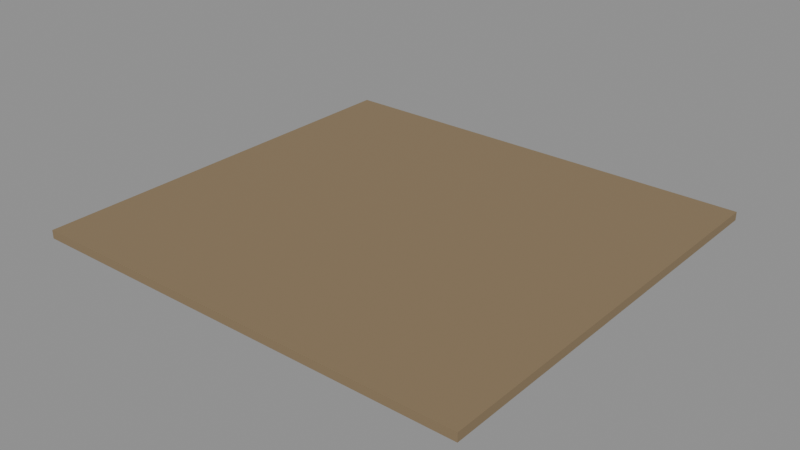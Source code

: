 # Source: e2101_after.blend  (saved by Blender 5.2.44; exported with 4.5.12 LTS)
import bpy
from mathutils import Matrix  # noqa: F401  (used for matrix-valued properties, if any)

bpy.ops.wm.read_factory_settings(use_empty=True)
scene = bpy.context.scene
scene.name = 'Scene'

# ---- materials (node trees are filled in below, after node groups)
mat_cesped = bpy.data.materials.new('Cesped')

# ---- material node trees
mat_cesped.use_nodes = True; mat_cesped.node_tree.nodes.clear()
_N = mat_cesped.node_tree.nodes; _L = mat_cesped.node_tree.links
n0 = _N.new('ShaderNodeBsdfPrincipled'); n0.name = 'Principled BSDF'; n0.location = (-200, 100)
n0.inputs[0].default_value = (0.25, 0.18, 0.1, 1.0)
n0.inputs[2].default_value = 0.9
n0.inputs[3].default_value = 1.45
n0.inputs[10].default_value = 0.005
n1 = _N.new('ShaderNodeOutputMaterial'); n1.name = 'Material Output'; n1.location = (200, 100)
_L.new(n0.outputs[0], n1.inputs[0])
n1.is_active_output = True

# ---- meshes
me_jardincesped_cuerpo_mesh = bpy.data.meshes.new('JardinCesped_Cuerpo_mesh')
me_jardincesped_cuerpo_mesh.from_pydata([(0.0, 0.0, 0.0), (16.0, 0.0, 0.0), (16.0, 15.0, 0.0), (0.0, 15.0, 0.0), (0.0, 0.0, 0.3), (16.0, 0.0, 0.3), (16.0, 15.0, 0.3), (0.0, 15.0, 0.3)], [], [(0, 1, 2, 3), (4, 5, 6, 7), (0, 1, 5, 4), (1, 2, 6, 5), (2, 3, 7, 6), (3, 0, 4, 7)])
me_jardincesped_cuerpo_mesh.materials.append(mat_cesped)
me_jardincesped_cuerpo_mesh.update()

# ---- objects
ob_jardincesped = bpy.data.objects.new('JardinCesped', None)
ob_jardincesped_cuerpo = bpy.data.objects.new('JardinCesped_Cuerpo', me_jardincesped_cuerpo_mesh)

# ---- transforms, parenting, visibility, modifiers, constraints
ob_jardincesped.location = (-10.0, -7.5, 0.0)
ob_jardincesped.empty_display_type = 'ARROWS'
ob_jardincesped_cuerpo.parent = ob_jardincesped
ob_jardincesped_cuerpo.location = (0.0, 0.0, 0.0)

# ---- collection membership
scene.collection.objects.link(ob_jardincesped)
scene.collection.objects.link(ob_jardincesped_cuerpo)

# ---- scene / render settings (as saved in the file)
scene.frame_start = 1; scene.frame_end = 250; scene.frame_set(1)
scene.render.engine = 'BLENDER_EEVEE_NEXT'
scene.render.bake_bias = 0.0
scene.render.bake_samples = 0
scene.render.compositor_device = 'GPU'
scene.eevee.use_volume_custom_range = False
scene.eevee.fast_gi_thickness_near = 0.1
scene.eevee.fast_gi_thickness_far = 0.0
scene.eevee.ray_tracing_options.screen_trace_thickness = 0.1
bpy.context.view_layer.update()

# ---- added for rendering (the .blend has no active camera and no usable light): camera, sun + grey world if the file has none
cam_auto = bpy.data.cameras.new('AutoCamera')
cam_auto.lens = 50.0
cam_auto.sensor_width = 36.0
cam_auto.clip_end = 1000.0
ob_auto_camera = bpy.data.objects.new('AutoCamera', cam_auto)
scene.collection.objects.link(ob_auto_camera)
ob_auto_camera.location = (18.2937, -24.3524, 16.3849)
ob_auto_camera.rotation_euler = (1.09748, -7.21219e-08, 0.694738)
scene.camera = ob_auto_camera
light_auto_sun = bpy.data.lights.new('AutoSun', 'SUN')
light_auto_sun.energy = 3.0
light_auto_sun.angle = 0.0523599
ob_auto_sun = bpy.data.objects.new('AutoSun', light_auto_sun)
scene.collection.objects.link(ob_auto_sun)
ob_auto_sun.rotation_euler = (0.872665, 0.174533, 0.523599)
if scene.world is None:
    world_auto = bpy.data.worlds.new('AutoWorld')
    world_auto.color = (0.3, 0.3, 0.3)
    scene.world = world_auto
bpy.context.view_layer.update()

